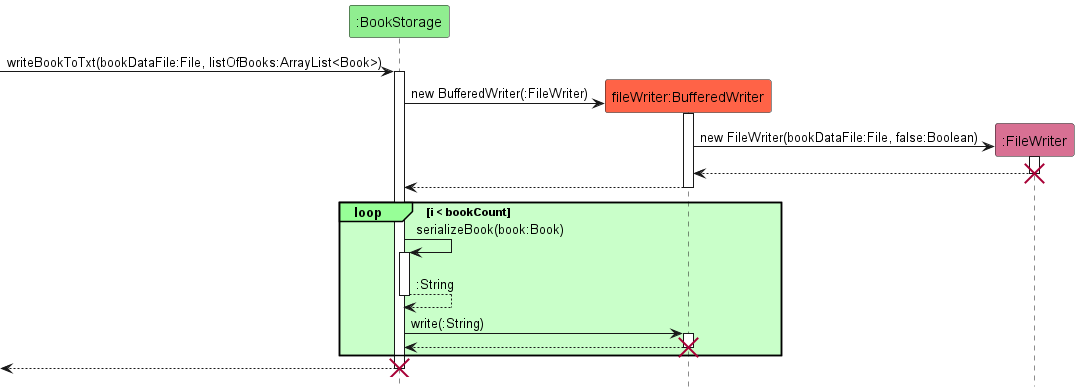

The diagram above was rendered by PlantUML. Its source (embedded in the PNG):
@startuml
!include style.puml
hide footbox

participant ":BookStorage" as BookStorage STORAGE_COLOR
participant "fileWriter:BufferedWriter" as BufferedWriter BUFFERED_WRITER_COLOR
participant ":FileWriter" as FileWriter FILE_WRITER_COLOR

[-> BookStorage : writeBookToTxt(bookDataFile:File, listOfBooks:ArrayList<Book>)
activate BookStorage

create BufferedWriter
BookStorage -> BufferedWriter : new BufferedWriter(:FileWriter)
activate BufferedWriter

create FileWriter
BufferedWriter -> FileWriter : new FileWriter(bookDataFile:File, false:Boolean)
activate FileWriter

FileWriter --> BufferedWriter
deactivate FileWriter
destroy FileWriter

BufferedWriter --> BookStorage
deactivate BufferedWriter

loop#physical #technology i < bookCount

BookStorage -> BookStorage : serializeBook(book:Book)
activate BookStorage

BookStorage --> BookStorage : :String
deactivate BookStorage

BookStorage -> BufferedWriter : write(:String)
activate BufferedWriter

BookStorage <-- BufferedWriter
deactivate BufferedWriter
destroy BufferedWriter


end
[<-- BookStorage
deactivate BookStorage
destroy BookStorage

@enduml